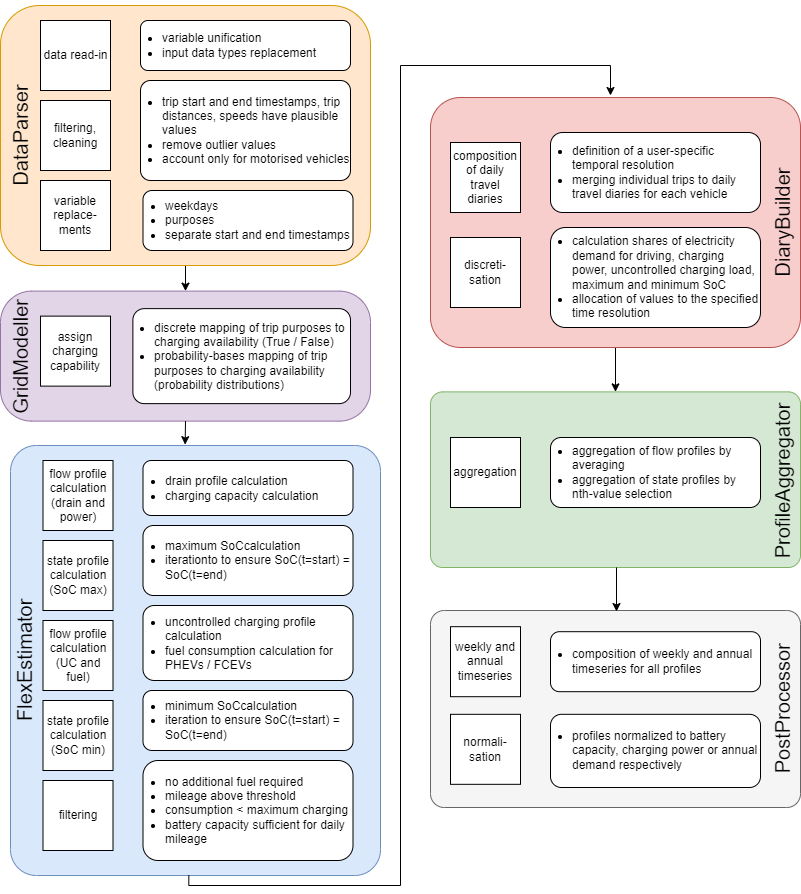

The diagram above was exported from draw.io. Its source (the exported page's mxGraphModel, read from the mxfile embedded in the PNG):
<mxGraphModel dx="2074" dy="1124" grid="1" gridSize="10" guides="1" tooltips="1" connect="1" arrows="1" fold="1" page="1" pageScale="1" pageWidth="827" pageHeight="1169" math="0" shadow="0">
  <root>
    <mxCell id="0" />
    <mxCell id="1" parent="0" />
    <mxCell id="HGCUKCm3Jx_b27lc3u62-32" value="" style="rounded=1;whiteSpace=wrap;html=1;fillColor=#dae8fc;strokeColor=#6c8ebf;arcSize=7;" parent="1" vertex="1">
      <mxGeometry x="40" y="480" width="370" height="430" as="geometry" />
    </mxCell>
    <mxCell id="HGCUKCm3Jx_b27lc3u62-52" style="edgeStyle=orthogonalEdgeStyle;rounded=0;orthogonalLoop=1;jettySize=auto;html=1;fontSize=20;entryX=0.5;entryY=0;entryDx=0;entryDy=0;" parent="1" source="HGCUKCm3Jx_b27lc3u62-21" target="yWLFi-7v6lwdjs25CXLh-1" edge="1">
      <mxGeometry relative="1" as="geometry">
        <mxPoint x="645" y="426.37" as="targetPoint" />
      </mxGeometry>
    </mxCell>
    <mxCell id="HGCUKCm3Jx_b27lc3u62-21" value="" style="rounded=1;whiteSpace=wrap;html=1;fillColor=#f8cecc;strokeColor=#b85450;arcSize=12;" parent="1" vertex="1">
      <mxGeometry x="460" y="132" width="370" height="250" as="geometry" />
    </mxCell>
    <mxCell id="HGCUKCm3Jx_b27lc3u62-51" style="edgeStyle=orthogonalEdgeStyle;rounded=0;orthogonalLoop=1;jettySize=auto;html=1;fontSize=20;entryX=0.5;entryY=0;entryDx=0;entryDy=0;" parent="1" source="HGCUKCm3Jx_b27lc3u62-3" target="HGCUKCm3Jx_b27lc3u62-22" edge="1">
      <mxGeometry relative="1" as="geometry">
        <mxPoint x="190" y="570" as="targetPoint" />
      </mxGeometry>
    </mxCell>
    <mxCell id="HGCUKCm3Jx_b27lc3u62-3" value="" style="rounded=1;whiteSpace=wrap;html=1;fillColor=#ffe6cc;strokeColor=#d79b00;" parent="1" vertex="1">
      <mxGeometry x="30" y="40" width="370" height="260" as="geometry" />
    </mxCell>
    <mxCell id="lDoaL4beW7mUjwmd4tld-1" value="data read-in" style="whiteSpace=wrap;html=1;aspect=fixed;spacing=2;spacingLeft=2;spacingRight=1;" parent="1" vertex="1">
      <mxGeometry x="70" y="55" width="70" height="70" as="geometry" />
    </mxCell>
    <mxCell id="lDoaL4beW7mUjwmd4tld-2" value="filtering, cleaning" style="whiteSpace=wrap;html=1;aspect=fixed;" parent="1" vertex="1">
      <mxGeometry x="70" y="135" width="70" height="70" as="geometry" />
    </mxCell>
    <mxCell id="lDoaL4beW7mUjwmd4tld-3" value="variable replace-ments" style="whiteSpace=wrap;html=1;aspect=fixed;" parent="1" vertex="1">
      <mxGeometry x="70" y="215" width="70" height="70" as="geometry" />
    </mxCell>
    <mxCell id="lDoaL4beW7mUjwmd4tld-4" value="composition of daily travel diaries" style="whiteSpace=wrap;html=1;aspect=fixed;spacingLeft=2;spacingRight=2;" parent="1" vertex="1">
      <mxGeometry x="480" y="177" width="70" height="70" as="geometry" />
    </mxCell>
    <mxCell id="lDoaL4beW7mUjwmd4tld-7" value="&lt;div align=&quot;left&quot;&gt;&lt;ul&gt;&lt;li&gt;&lt;span style=&quot;background-color: initial;&quot;&gt;trip start and end timestamps, trip distances, speeds have plausible values&lt;/span&gt;&lt;/li&gt;&lt;li&gt;&lt;span style=&quot;background-color: initial;&quot;&gt;remove outlier values&lt;/span&gt;&lt;/li&gt;&lt;li&gt;account only for motorised vehicles&lt;/li&gt;&lt;/ul&gt;&lt;/div&gt;" style="rounded=1;whiteSpace=wrap;html=1;align=left;spacing=2;spacingLeft=-20;arcSize=10;" parent="1" vertex="1">
      <mxGeometry x="170" y="115" width="210" height="100" as="geometry" />
    </mxCell>
    <mxCell id="lDoaL4beW7mUjwmd4tld-8" value="&lt;ul&gt;&lt;li&gt;variable unification&lt;/li&gt;&lt;li&gt;input data types replacement&lt;br&gt;&lt;/li&gt;&lt;/ul&gt;" style="rounded=1;whiteSpace=wrap;html=1;align=left;spacingLeft=-20;" parent="1" vertex="1">
      <mxGeometry x="170" y="55" width="210" height="50" as="geometry" />
    </mxCell>
    <mxCell id="lDoaL4beW7mUjwmd4tld-9" value="&lt;ul&gt;&lt;li&gt;weekdays&lt;/li&gt;&lt;li&gt;purposes&lt;/li&gt;&lt;li&gt;separate start and end timestamps&lt;br&gt;&lt;/li&gt;&lt;/ul&gt;" style="rounded=1;whiteSpace=wrap;html=1;align=left;spacing=2;spacingLeft=-20;" parent="1" vertex="1">
      <mxGeometry x="172.5" y="225" width="210" height="60" as="geometry" />
    </mxCell>
    <mxCell id="lDoaL4beW7mUjwmd4tld-10" value="discreti-&lt;br&gt;sation" style="whiteSpace=wrap;html=1;aspect=fixed;spacingLeft=2;spacingRight=2;" parent="1" vertex="1">
      <mxGeometry x="480" y="272" width="70" height="70" as="geometry" />
    </mxCell>
    <mxCell id="lDoaL4beW7mUjwmd4tld-12" value="&lt;ul&gt;&lt;li&gt;definition of a user-specific temporal resolution&lt;/li&gt;&lt;li&gt;merging individual trips to daily travel diaries for each vehicle&lt;br&gt;&lt;/li&gt;&lt;/ul&gt;" style="rounded=1;whiteSpace=wrap;html=1;align=left;spacing=2;spacingLeft=-20;" parent="1" vertex="1">
      <mxGeometry x="580" y="167" width="210" height="80" as="geometry" />
    </mxCell>
    <mxCell id="HGCUKCm3Jx_b27lc3u62-4" value="DataParser" style="text;html=1;strokeColor=none;fillColor=none;align=center;verticalAlign=middle;whiteSpace=wrap;rounded=0;fontSize=20;rotation=270;" parent="1" vertex="1">
      <mxGeometry x="-85" y="160" width="270" height="20" as="geometry" />
    </mxCell>
    <mxCell id="HGCUKCm3Jx_b27lc3u62-16" value="DiaryBuilder" style="text;html=1;strokeColor=none;fillColor=none;align=center;verticalAlign=middle;whiteSpace=wrap;rounded=0;fontSize=20;rotation=270;" parent="1" vertex="1">
      <mxGeometry x="692" y="247" width="240" height="20" as="geometry" />
    </mxCell>
    <mxCell id="HGCUKCm3Jx_b27lc3u62-22" value="" style="rounded=1;whiteSpace=wrap;html=1;fillColor=#e1d5e7;strokeColor=#9673a6;arcSize=24;" parent="1" vertex="1">
      <mxGeometry x="30" y="325.63" width="370" height="130" as="geometry" />
    </mxCell>
    <mxCell id="HGCUKCm3Jx_b27lc3u62-24" value="assign charging capability" style="whiteSpace=wrap;html=1;aspect=fixed;spacingLeft=2;spacingRight=2;" parent="1" vertex="1">
      <mxGeometry x="70" y="350.63" width="70" height="70" as="geometry" />
    </mxCell>
    <mxCell id="HGCUKCm3Jx_b27lc3u62-25" value="&lt;ul&gt;&lt;li&gt;discrete mapping of trip purposes to charging availability (True / False)&lt;br&gt;&lt;/li&gt;&lt;li&gt;probability-bases mapping of trip purposes to charging availability (probability distributions)&lt;/li&gt;&lt;/ul&gt;" style="rounded=1;whiteSpace=wrap;html=1;align=left;spacingRight=2;spacingLeft=-20;arcSize=12;" parent="1" vertex="1">
      <mxGeometry x="162.38" y="343.13" width="217.62" height="95" as="geometry" />
    </mxCell>
    <mxCell id="HGCUKCm3Jx_b27lc3u62-31" value="FlexEstimator" style="text;html=1;strokeColor=none;fillColor=none;align=center;verticalAlign=middle;whiteSpace=wrap;rounded=0;fontSize=20;rotation=270;" parent="1" vertex="1">
      <mxGeometry x="-160" y="685" width="427.5" height="20" as="geometry" />
    </mxCell>
    <mxCell id="HGCUKCm3Jx_b27lc3u62-33" value="state profile calculation (SoC max)" style="whiteSpace=wrap;html=1;aspect=fixed;spacingLeft=2;spacingRight=2;" parent="1" vertex="1">
      <mxGeometry x="72.5" y="575" width="70" height="70" as="geometry" />
    </mxCell>
    <mxCell id="HGCUKCm3Jx_b27lc3u62-34" value="flow profile calculation (drain and power)" style="whiteSpace=wrap;html=1;aspect=fixed;spacingLeft=2;spacingRight=2;" parent="1" vertex="1">
      <mxGeometry x="72.5" y="495" width="70" height="70" as="geometry" />
    </mxCell>
    <mxCell id="HGCUKCm3Jx_b27lc3u62-35" value="&lt;ul&gt;&lt;li&gt;drain profile calculation&lt;/li&gt;&lt;li&gt;charging capacity calculation&lt;br&gt;&lt;/li&gt;&lt;/ul&gt;" style="rounded=1;whiteSpace=wrap;html=1;align=left;spacingRight=2;spacingLeft=-20;" parent="1" vertex="1">
      <mxGeometry x="172.5" y="495" width="210" height="55" as="geometry" />
    </mxCell>
    <mxCell id="HGCUKCm3Jx_b27lc3u62-36" value="&lt;ul&gt;&lt;li&gt;maximum SoCcalculation&lt;br&gt;&lt;/li&gt;&lt;li&gt;iterationto to ensure SoC(t=start) = SoC(t=end)&lt;br&gt;&lt;/li&gt;&lt;/ul&gt;" style="rounded=1;whiteSpace=wrap;html=1;align=left;spacingLeft=-20;spacingRight=2;" parent="1" vertex="1">
      <mxGeometry x="172.5" y="560" width="210" height="70" as="geometry" />
    </mxCell>
    <mxCell id="HGCUKCm3Jx_b27lc3u62-37" value="flow profile calculation (UC and fuel)" style="whiteSpace=wrap;html=1;aspect=fixed;spacingLeft=2;spacingRight=2;" parent="1" vertex="1">
      <mxGeometry x="72.5" y="655" width="70" height="70" as="geometry" />
    </mxCell>
    <mxCell id="HGCUKCm3Jx_b27lc3u62-38" value="&lt;ul&gt;&lt;li&gt;uncontrolled charging profile calculation&lt;/li&gt;&lt;li&gt;fuel consumption calculation for PHEVs / FCEVs&lt;br&gt;&lt;/li&gt;&lt;/ul&gt;" style="rounded=1;whiteSpace=wrap;html=1;align=left;spacingLeft=-20;" parent="1" vertex="1">
      <mxGeometry x="172.5" y="640" width="210" height="75" as="geometry" />
    </mxCell>
    <mxCell id="HGCUKCm3Jx_b27lc3u62-39" value="state profile calculation (SoC min)" style="whiteSpace=wrap;html=1;aspect=fixed;" parent="1" vertex="1">
      <mxGeometry x="72.5" y="735" width="70" height="70" as="geometry" />
    </mxCell>
    <mxCell id="HGCUKCm3Jx_b27lc3u62-40" value="&lt;ul&gt;&lt;li&gt;minimum SoCcalculation&lt;br&gt;&lt;/li&gt;&lt;li&gt;iteration to ensure SoC(t=start) = SoC(t=end)&lt;br&gt;&lt;/li&gt;&lt;/ul&gt;" style="rounded=1;whiteSpace=wrap;html=1;align=left;spacingLeft=-20;" parent="1" vertex="1">
      <mxGeometry x="172.5" y="725" width="210" height="60" as="geometry" />
    </mxCell>
    <mxCell id="HGCUKCm3Jx_b27lc3u62-41" value="filtering" style="whiteSpace=wrap;html=1;aspect=fixed;" parent="1" vertex="1">
      <mxGeometry x="72.5" y="815" width="70" height="70" as="geometry" />
    </mxCell>
    <mxCell id="HGCUKCm3Jx_b27lc3u62-42" value="&lt;ul&gt;&lt;li&gt;no additional fuel required&lt;/li&gt;&lt;li&gt;mileage above threshold&lt;/li&gt;&lt;li&gt;consumption &amp;lt; maximum charging&lt;/li&gt;&lt;li&gt;battery capacity sufficient for daily mileage&lt;br&gt;&lt;/li&gt;&lt;/ul&gt;" style="rounded=1;whiteSpace=wrap;html=1;align=left;spacingLeft=-20;" parent="1" vertex="1">
      <mxGeometry x="172.5" y="795" width="210" height="100" as="geometry" />
    </mxCell>
    <mxCell id="HGCUKCm3Jx_b27lc3u62-50" value="GridModeller" style="text;html=1;strokeColor=none;fillColor=none;align=center;verticalAlign=middle;whiteSpace=wrap;rounded=0;fontSize=20;rotation=270;" parent="1" vertex="1">
      <mxGeometry x="1.8800000000000008" y="381.26" width="96.25" height="20" as="geometry" />
    </mxCell>
    <mxCell id="yWLFi-7v6lwdjs25CXLh-1" value="" style="rounded=1;whiteSpace=wrap;html=1;fillColor=#d5e8d4;strokeColor=#82b366;arcSize=7;" parent="1" vertex="1">
      <mxGeometry x="460" y="426.37" width="370" height="175.63" as="geometry" />
    </mxCell>
    <mxCell id="yWLFi-7v6lwdjs25CXLh-2" value="ProfileAggregator" style="text;html=1;strokeColor=none;fillColor=none;align=center;verticalAlign=middle;whiteSpace=wrap;rounded=0;fontSize=20;rotation=270;" parent="1" vertex="1">
      <mxGeometry x="724.62" y="506" width="174.75" height="20" as="geometry" />
    </mxCell>
    <mxCell id="yWLFi-7v6lwdjs25CXLh-13" value="aggregation" style="whiteSpace=wrap;html=1;aspect=fixed;" parent="1" vertex="1">
      <mxGeometry x="480" y="472" width="70" height="70" as="geometry" />
    </mxCell>
    <mxCell id="yWLFi-7v6lwdjs25CXLh-16" value="&lt;ul&gt;&lt;li&gt;aggregation of flow profiles by averaging&lt;/li&gt;&lt;li&gt;aggregation of state profiles by nth-value selection&lt;br&gt;&lt;/li&gt;&lt;/ul&gt;" style="rounded=1;whiteSpace=wrap;html=1;align=left;spacingLeft=-20;" parent="1" vertex="1">
      <mxGeometry x="580" y="472" width="210" height="70" as="geometry" />
    </mxCell>
    <mxCell id="yWLFi-7v6lwdjs25CXLh-20" style="edgeStyle=orthogonalEdgeStyle;rounded=0;orthogonalLoop=1;jettySize=auto;html=1;fontSize=20;entryX=0.472;entryY=-0.002;entryDx=0;entryDy=0;entryPerimeter=0;exitX=0.5;exitY=1;exitDx=0;exitDy=0;" parent="1" source="HGCUKCm3Jx_b27lc3u62-22" target="HGCUKCm3Jx_b27lc3u62-32" edge="1">
      <mxGeometry relative="1" as="geometry">
        <mxPoint x="215" y="460" as="sourcePoint" />
        <mxPoint x="225" y="341" as="targetPoint" />
        <Array as="points" />
      </mxGeometry>
    </mxCell>
    <mxCell id="yWLFi-7v6lwdjs25CXLh-21" value="&lt;ul&gt;&lt;li&gt;calculation shares of electricity demand for driving, charging power, uncontrolled charging load, maximum and minimum SoC&lt;br&gt;&lt;/li&gt;&lt;li&gt;allocation of values to the specified time resolution&amp;nbsp;&lt;/li&gt;&lt;/ul&gt;" style="rounded=1;whiteSpace=wrap;html=1;align=left;spacing=2;spacingLeft=-20;" parent="1" vertex="1">
      <mxGeometry x="580" y="262" width="210" height="100" as="geometry" />
    </mxCell>
    <mxCell id="yWLFi-7v6lwdjs25CXLh-27" style="edgeStyle=orthogonalEdgeStyle;rounded=0;orthogonalLoop=1;jettySize=auto;html=1;fontSize=20;exitX=0.482;exitY=0.999;exitDx=0;exitDy=0;exitPerimeter=0;" parent="1" source="HGCUKCm3Jx_b27lc3u62-32" edge="1">
      <mxGeometry relative="1" as="geometry">
        <mxPoint x="225" y="466" as="sourcePoint" />
        <mxPoint x="640" y="130" as="targetPoint" />
        <Array as="points">
          <mxPoint x="218" y="920" />
          <mxPoint x="430" y="920" />
          <mxPoint x="430" y="100" />
          <mxPoint x="640" y="100" />
        </Array>
      </mxGeometry>
    </mxCell>
    <mxCell id="CpkEmurNDCk1gUvXqK35-1" value="" style="rounded=1;whiteSpace=wrap;html=1;fillColor=#f5f5f5;strokeColor=#666666;arcSize=7;fontColor=#333333;" vertex="1" parent="1">
      <mxGeometry x="460" y="645" width="370" height="197" as="geometry" />
    </mxCell>
    <mxCell id="yWLFi-7v6lwdjs25CXLh-15" value="weekly and annual timeseries" style="whiteSpace=wrap;html=1;aspect=fixed;" parent="1" vertex="1">
      <mxGeometry x="480" y="661.19" width="70" height="70" as="geometry" />
    </mxCell>
    <mxCell id="yWLFi-7v6lwdjs25CXLh-18" value="&lt;ul&gt;&lt;li&gt;composition of weekly and annual&amp;nbsp; timeseries for all profiles&lt;/li&gt;&lt;/ul&gt;" style="rounded=1;whiteSpace=wrap;html=1;align=left;spacingLeft=-20;" parent="1" vertex="1">
      <mxGeometry x="580" y="666.19" width="210" height="60" as="geometry" />
    </mxCell>
    <mxCell id="yWLFi-7v6lwdjs25CXLh-23" value="normali-sation" style="whiteSpace=wrap;html=1;aspect=fixed;" parent="1" vertex="1">
      <mxGeometry x="480" y="748.8199999999999" width="70" height="70" as="geometry" />
    </mxCell>
    <mxCell id="yWLFi-7v6lwdjs25CXLh-24" value="&lt;ul&gt;&lt;li&gt;profiles normalized to battery capacity, charging power or annual demand respectively&lt;/li&gt;&lt;/ul&gt;" style="rounded=1;whiteSpace=wrap;html=1;align=left;spacingLeft=-20;" parent="1" vertex="1">
      <mxGeometry x="580" y="748.82" width="210" height="73.18" as="geometry" />
    </mxCell>
    <mxCell id="CpkEmurNDCk1gUvXqK35-3" style="edgeStyle=orthogonalEdgeStyle;rounded=0;orthogonalLoop=1;jettySize=auto;html=1;fontSize=20;entryX=0.5;entryY=0;entryDx=0;entryDy=0;" edge="1" parent="1">
      <mxGeometry relative="1" as="geometry">
        <mxPoint x="646" y="646" as="targetPoint" />
        <mxPoint x="646" y="602" as="sourcePoint" />
      </mxGeometry>
    </mxCell>
    <mxCell id="CpkEmurNDCk1gUvXqK35-4" value="PostProcessor" style="text;html=1;strokeColor=none;fillColor=none;align=center;verticalAlign=middle;whiteSpace=wrap;rounded=0;fontSize=20;rotation=270;" vertex="1" parent="1">
      <mxGeometry x="724.63" y="726.19" width="174.75" height="35" as="geometry" />
    </mxCell>
  </root>
</mxGraphModel>